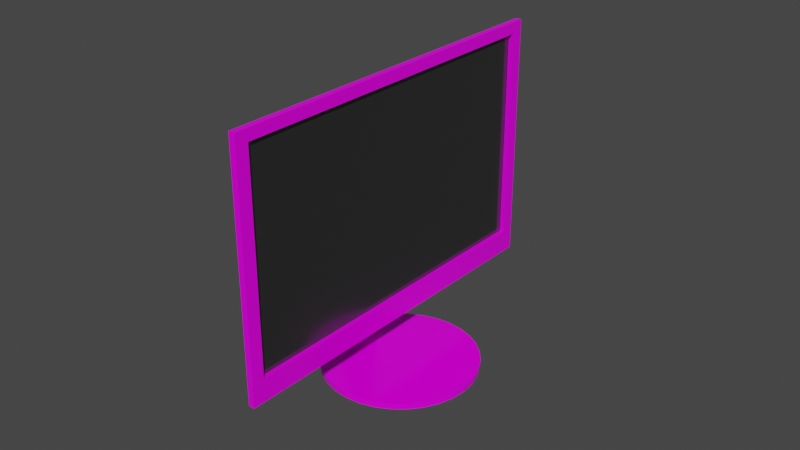 # Source: Bildschirm_texturen.blend  (saved by Blender 2.91.10; exported with 4.5.12 LTS)
import bpy
from mathutils import Matrix  # noqa: F401  (used for matrix-valued properties, if any)

bpy.ops.wm.read_factory_settings(use_empty=True)
scene = bpy.context.scene
scene.name = 'Scene'

# ---- collections
col_collection = bpy.data.collections.new('Collection'); scene.collection.children.link(col_collection)

# ---- images (referenced by path relative to the original .blend; pixels are not part of the script)
import os
ASSET_DIR = os.environ.get("B2B_ASSET_DIR", "")  # directory of the original .blend (textures are referenced by path, not embedded)
HERE = os.path.dirname(os.path.abspath(__file__))  # packed textures are extracted next to this script under _unpacked/

def load_image(name, relpath, width, height, colorspace="sRGB"):
    """Load a texture the original file referenced (path relative to the .blend, or extracted next to this script)."""
    p = next((c for c in (os.path.join(HERE, relpath), os.path.join(ASSET_DIR, relpath)) if relpath and os.path.exists(c)), "")
    if p:
        img = bpy.data.images.load(p, check_existing=True)
        img.name = name
    else:  # same state as the original file: an image datablock whose file is absent (Cycles renders it pink)
        img = bpy.data.images.new(name, width, height)
        img.source = "FILE"
        img.filepath = "//" + (relpath or name)
    img.colorspace_settings.name = colorspace
    return img
img_plastic003_2k_color_jpg = load_image('Plastic003_2K_Color.jpg', 'Plastic003_2K_Color.jpg', 1024, 1024, 'sRGB')

# ---- materials (node trees are filled in below, after node groups)
mat_plastik = bpy.data.materials.new('plastik')
mat_plastik.alpha_threshold = 0.0
mat_plastik.use_transparent_shadow = False
mat_plastik.line_color = (0.0, 0.0, 0.0, 1.0)
mat_screen = bpy.data.materials.new('screen')
mat_screen.use_transparent_shadow = False

# ---- material node trees
mat_plastik.use_nodes = True; mat_plastik.node_tree.nodes.clear()
_N = mat_plastik.node_tree.nodes; _L = mat_plastik.node_tree.links
n0 = _N.new('ShaderNodeOutputMaterial'); n0.name = 'Material Output'; n0.location = (300, 300)
n1 = _N.new('ShaderNodeBsdfPrincipled'); n1.name = 'Principled BSDF'; n1.location = (10, 300)
n1.distribution = 'GGX'
n1.subsurface_method = 'BURLEY'
n1.inputs[2].default_value = 0.2
n1.inputs[3].default_value = 1.45
n1.inputs[13].default_value = 0.2
n1.inputs[27].default_value = (0.0, 0.0, 0.0, 1.0)
n1.inputs[28].default_value = 1.0
n2 = _N.new('ShaderNodeTexImage'); n2.name = 'Image Texture'; n2.location = (-523, 261)
n2.image = img_plastic003_2k_color_jpg
_L.new(n1.outputs[0], n0.inputs[0])
_L.new(n2.outputs[0], n1.inputs[0])
n0.is_active_output = True
mat_screen.use_nodes = True; mat_screen.node_tree.nodes.clear()
_N = mat_screen.node_tree.nodes; _L = mat_screen.node_tree.links
n0 = _N.new('ShaderNodeBsdfPrincipled'); n0.name = 'Principled BSDF'; n0.location = (10, 300)
n0.distribution = 'GGX'
n0.subsurface_method = 'BURLEY'
n0.inputs[0].default_value = (0.02365, 0.02365, 0.02365, 1.0)
n0.inputs[2].default_value = 0.15
n0.inputs[3].default_value = 1.45
n0.inputs[13].default_value = 1.0
n0.inputs[27].default_value = (0.0, 0.0, 0.0, 1.0)
n0.inputs[28].default_value = 1.0
n1 = _N.new('ShaderNodeOutputMaterial'); n1.name = 'Material Output'; n1.location = (300, 300)
_L.new(n0.outputs[0], n1.inputs[0])
n1.is_active_output = True

# ---- world
world_world = bpy.data.worlds.new('World'); scene.world = world_world
world_world.use_nodes = True; world_world.node_tree.nodes.clear()
_N = world_world.node_tree.nodes; _L = world_world.node_tree.links
n0 = _N.new('ShaderNodeOutputWorld'); n0.name = 'World Output'; n0.location = (300, 300)
n1 = _N.new('ShaderNodeBackground'); n1.name = 'Background'; n1.location = (10, 300)
n1.inputs[0].default_value = (0.05088, 0.05088, 0.05088, 1.0)
_L.new(n1.outputs[0], n0.inputs[0])
n0.is_active_output = True
world_world.color = (0.05088, 0.05088, 0.05088)
world_world.use_sun_shadow = False
world_world.sun_shadow_jitter_overblur = 0.0

# ---- meshes
me_cube = bpy.data.meshes.new('Cube')
me_cube.from_pydata([(1.0, 1.0, 1.0), (1.0, 1.0, -1.0), (1.0, -1.0, 1.0), (1.0, -1.0, -1.0), (-1.0, 1.0, 1.0), (-1.0, 1.0, -1.0), (-1.0, -1.0, 1.0), (-1.0, -1.0, -1.0), (-1.0, -0.93, -1.0), (1.0, -0.93, 1.0), (-1.0, -0.93, 1.0), (1.0, -0.93, -1.0), (-1.0, 0.9324, 1.0), (1.0, 0.9324, -1.0), (-1.0, 0.9324, -1.0), (1.0, 0.9324, 1.0), (1.0, 1.0, 0.9082), (-1.0, -1.0, 0.9082), (1.0, -1.0, 0.9082), (-1.0, 1.0, 0.9082), (1.0, -0.93, 0.9082), (-1.0, -0.93, 0.9082), (1.0, 0.9324, 0.9082), (-1.0, 0.9324, 0.9082), (1.0, 1.0, -0.8162), (1.0, -1.0, -0.8162), (-1.0, 1.0, -0.8162), (1.0, -0.93, -0.8162), (-1.0, -0.93, -0.8162), (1.0, 0.9324, -0.8162), (-1.0, 0.9324, -0.8162), (-1.0, -1.0, -0.8162), (-0.4479, 0.9324, 0.9082), (-0.4479, -0.93, 0.9082), (-0.4479, -0.93, -0.8162), (-0.4479, 0.9324, -0.8162), (-5.857, -0.8693, 0.852), (-5.857, 0.8718, 0.852), (-5.857, -0.8693, -0.76), (-5.857, 0.8718, -0.76)], [], [(9, 10, 6, 2), (18, 2, 6, 17), (23, 12, 4, 19), (8, 11, 3, 7), (20, 9, 2, 18), (19, 4, 0, 16), (22, 15, 9, 20), (14, 13, 11, 8), (17, 6, 10, 21), (15, 12, 10, 9), (0, 4, 12, 15), (5, 1, 13, 14), (16, 0, 15, 22), (21, 10, 12, 23), (21, 23, 37, 36), (24, 16, 22, 29), (31, 17, 21, 28), (29, 22, 32, 35), (26, 19, 16, 24), (27, 20, 18, 25), (30, 23, 19, 26), (25, 18, 17, 31), (3, 25, 31, 7), (14, 30, 26, 5), (11, 27, 25, 3), (5, 26, 24, 1), (13, 29, 27, 11), (7, 31, 28, 8), (1, 24, 29, 13), (8, 28, 30, 14), (35, 32, 33, 34), (20, 27, 34, 33), (27, 29, 35, 34), (22, 20, 33, 32), (38, 36, 37, 39), (23, 30, 39, 37), (28, 21, 36, 38), (30, 28, 38, 39)])
me_cube.polygons.foreach_set('material_index', [0, 0, 0, 0, 0, 0, 0, 0, 0, 0, 0, 0, 0, 0, 0, 0, 0, 0, 0, 0, 0, 0, 0, 0, 0, 0, 0, 0, 0, 0, 1, 0, 0, 0, 0, 0, 0, 0])
_uv = me_cube.uv_layers.new(name='UVMap')
_uv.uv.foreach_set('vector', [0.625, 0.7412, 0.875, 0.7412, 0.875, 0.75, 0.625, 0.75, 0.6135, 0.75, 0.625, 0.75, 0.625, 1.0, 0.6135, 1.0, 0.6135, 0.2416, 0.625, 0.2416, 0.625, 0.25, 0.6135, 0.25, 0.125, 0.7412, 0.375, 0.7412, 0.375, 0.75, 0.125, 0.75, 0.6135, 0.7412, 0.625, 0.7412, 0.625, 0.75, 0.6135, 0.75, 0.6135, 0.25, 0.625, 0.25, 0.625, 0.5, 0.6135, 0.5, 0.6135, 0.5084, 0.625, 0.5084, 0.625, 0.7412, 0.6135, 0.7412, 0.125, 0.5084, 0.375, 0.5084, 0.375, 0.7412, 0.125, 0.7412, 0.6135, 0.0, 0.625, 0.0, 0.625, 0.00875, 0.6135, 0.00875, 0.625, 0.5084, 0.875, 0.5084, 0.875, 0.7412, 0.625, 0.7412, 0.625, 0.5, 0.875, 0.5, 0.875, 0.5084, 0.625, 0.5084, 0.125, 0.5, 0.375, 0.5, 0.375, 0.5084, 0.125, 0.5084, 0.6135, 0.5, 0.625, 0.5, 0.625, 0.5084, 0.6135, 0.5084, 0.6135, 0.00875, 0.625, 0.00875, 0.625, 0.2416, 0.6135, 0.2416, 0.6135, 0.00875, 0.6135, 0.2416, 0.6135, 0.2416, 0.6135, 0.00875, 0.398, 0.5, 0.6135, 0.5, 0.6135, 0.5084, 0.398, 0.5084, 0.398, 0.0, 0.6135, 0.0, 0.6135, 0.00875, 0.398, 0.00875, 0.398, 0.5084, 0.6135, 0.5084, 0.6135, 0.5084, 0.398, 0.5084, 0.398, 0.25, 0.6135, 0.25, 0.6135, 0.5, 0.398, 0.5, 0.398, 0.7412, 0.6135, 0.7412, 0.6135, 0.75, 0.398, 0.75, 0.398, 0.2416, 0.6135, 0.2416, 0.6135, 0.25, 0.398, 0.25, 0.398, 0.75, 0.6135, 0.75, 0.6135, 1.0, 0.398, 1.0, 0.375, 0.75, 0.398, 0.75, 0.398, 1.0, 0.375, 1.0, 0.375, 0.2416, 0.398, 0.2416, 0.398, 0.25, 0.375, 0.25, 0.375, 0.7412, 0.398, 0.7412, 0.398, 0.75, 0.375, 0.75, 0.375, 0.25, 0.398, 0.25, 0.398, 0.5, 0.375, 0.5, 0.375, 0.5084, 0.398, 0.5084, 0.398, 0.7412, 0.375, 0.7412, 0.375, 0.0, 0.398, 0.0, 0.398, 0.00875, 0.375, 0.00875, 0.375, 0.5, 0.398, 0.5, 0.398, 0.5084, 0.375, 0.5084, 0.375, 0.00875, 0.398, 0.00875, 0.398, 0.2416, 0.375, 0.2416, 0.398, 0.5084, 0.6135, 0.5084, 0.6135, 0.7412, 0.398, 0.7412, 0.6135, 0.7412, 0.398, 0.7412, 0.398, 0.7412, 0.6135, 0.7412, 0.398, 0.7412, 0.398, 0.5084, 0.398, 0.5084, 0.398, 0.7412, 0.6135, 0.5084, 0.6135, 0.7412, 0.6135, 0.7412, 0.6135, 0.5084, 0.398, 0.00875, 0.6135, 0.00875, 0.6135, 0.2416, 0.398, 0.2416, 0.6135, 0.2416, 0.398, 0.2416, 0.398, 0.2416, 0.6135, 0.2416, 0.398, 0.00875, 0.6135, 0.00875, 0.6135, 0.00875, 0.398, 0.00875, 0.398, 0.2416, 0.398, 0.00875, 0.398, 0.00875, 0.398, 0.2416])
me_cube.materials.append(mat_plastik)
me_cube.materials.append(mat_screen)
me_cube.use_remesh_preserve_volume = False
me_cube.use_remesh_preserve_attributes = False
me_cube.use_mirror_vertex_groups = False
me_cube.update()
me_cylinder = bpy.data.meshes.new('Cylinder')
me_cylinder.from_pydata([(-0.9178, 0.08219, -1.0), (-0.9178, 0.08219, 1.0), (-0.8986, 0.2773, -1.0), (-0.8986, 0.2773, 1.0), (-0.8417, 0.4649, -1.0), (-0.8417, 0.4649, 1.0), (-0.7493, 0.6378, -1.0), (-0.7493, 0.6378, 1.0), (-0.6249, 0.7893, -1.0), (-0.6249, 0.7893, 1.0), (-0.4734, 0.9137, -1.0), (-0.4734, 0.9137, 1.0), (-0.3005, 1.006, -1.0), (-0.3005, 1.006, 1.0), (-0.1129, 1.063, -1.0), (-0.1129, 1.063, 1.0), (0.08219, 1.082, -1.0), (0.08219, 1.082, 1.0), (0.2773, 1.063, -1.0), (0.2773, 1.063, 1.0), (0.4649, 1.006, -1.0), (0.4649, 1.006, 1.0), (0.6378, 0.9137, -1.0), (0.6378, 0.9137, 1.0), (0.7893, 0.7893, -1.0), (0.7893, 0.7893, 1.0), (0.9137, 0.6378, -1.0), (0.9137, 0.6378, 1.0), (1.006, 0.4649, -1.0), (1.006, 0.4649, 1.0), (1.063, 0.2773, -1.0), (1.063, 0.2773, 1.0), (1.082, 0.08219, -1.0), (1.082, 0.08219, 1.0), (1.063, -0.1129, -1.0), (1.063, -0.1129, 1.0), (1.006, -0.3005, -1.0), (1.006, -0.3005, 1.0), (0.9137, -0.4734, -1.0), (0.9137, -0.4734, 1.0), (0.7893, -0.6249, -1.0), (0.7893, -0.6249, 1.0), (0.6378, -0.7493, -1.0), (0.6378, -0.7493, 1.0), (0.4649, -0.8417, -1.0), (0.4649, -0.8417, 1.0), (0.2773, -0.8986, -1.0), (0.2773, -0.8986, 1.0), (0.08219, -0.9178, -1.0), (0.08219, -0.9178, 1.0), (-0.1129, -0.8986, -1.0), (-0.1129, -0.8986, 1.0), (-0.3005, -0.8417, -1.0), (-0.3005, -0.8417, 1.0), (-0.4734, -0.7493, -1.0), (-0.4734, -0.7493, 1.0), (-0.6249, -0.6249, -1.0), (-0.6249, -0.6249, 1.0), (-0.7493, -0.4734, -1.0), (-0.7493, -0.4734, 1.0), (-0.8417, -0.3005, -1.0), (-0.8417, -0.3005, 1.0), (-0.8986, -0.1129, -1.0), (-0.8986, -0.1129, 1.0), (-0.4734, -0.1129, 1.0), (-0.4734, 0.2773, 1.0), (-0.4702, 0.0412, 45.44), (-0.4702, 0.1232, 45.44), (-0.4704, 0.1335, 42.46), (-0.4704, 0.03085, 42.46), (-0.4709, 0.1581, 35.36), (-0.4709, 0.006253, 35.36), (-0.2999, 0.2173, 48.24), (-0.2999, -0.0529, 48.24), (-0.3012, 0.282, 29.57), (-0.3012, -0.1176, 29.57), (-0.2682, 0.2173, 48.23), (-0.2682, -0.0529, 48.23), (-0.2695, 0.282, 29.57), (-0.2695, -0.1176, 29.57), (-0.8417, 0.256, 1.0), (-0.8204, 0.2773, 1.0), (-0.8417, 0.2986, 1.0), (-0.863, 0.2773, 1.0), (-0.5263, 0.1232, 45.44), (-0.5476, 0.1019, 45.44), (-0.546, 0.1335, 42.46), (-0.5673, 0.1122, 42.46), (-0.6143, 0.1368, 35.36), (-0.593, 0.1581, 35.36), (-0.819, -0.1129, 1.0), (-0.8417, -0.09019, 1.0), (-0.8644, -0.1129, 1.0), (-0.8417, -0.1356, 1.0), (-0.5476, 0.06391, 45.44), (-0.5249, 0.0412, 45.44), (-0.5673, 0.05356, 42.46), (-0.5446, 0.03085, 42.46), (-0.6143, 0.02896, 35.36), (-0.5916, 0.006253, 35.36)], [], [(0, 1, 3, 2), (2, 3, 5, 4), (4, 5, 7, 6), (6, 7, 9, 8), (8, 9, 11, 10), (10, 11, 13, 12), (12, 13, 15, 14), (14, 15, 17, 16), (16, 17, 19, 18), (18, 19, 21, 20), (20, 21, 23, 22), (22, 23, 25, 24), (24, 25, 27, 26), (26, 27, 29, 28), (28, 29, 31, 30), (30, 31, 33, 32), (32, 33, 35, 34), (34, 35, 37, 36), (36, 37, 39, 38), (38, 39, 41, 40), (40, 41, 43, 42), (42, 43, 45, 44), (44, 45, 47, 46), (46, 47, 49, 48), (48, 49, 51, 50), (50, 51, 53, 52), (52, 53, 55, 54), (54, 55, 57, 56), (56, 57, 59, 58), (58, 59, 61, 60), (64, 90, 93, 61, 59, 57, 55), (60, 61, 63, 62), (62, 63, 1, 0), (0, 2, 4, 6, 8, 10, 12, 14, 16, 18, 20, 22, 24, 26, 28, 30, 32, 34, 36, 38, 40, 42, 44, 46, 48, 50, 52, 54, 56, 58, 60, 62), (65, 64, 35, 33, 31), (11, 65, 31, 29, 27, 25, 23, 21, 19, 17, 15, 13), (70, 89, 86, 68), (35, 64, 55, 53, 51, 49, 47, 45, 43, 41, 39, 37), (68, 86, 84, 67), (3, 1, 63, 92, 91, 80, 83), (80, 91, 98, 88), (97, 69, 66, 95), (84, 85, 94, 95, 66, 67), (88, 98, 96, 87), (69, 68, 67, 66), (87, 96, 94, 85), (70, 68, 72, 74), (99, 71, 69, 97), (5, 3, 83, 82), (7, 5, 82, 81, 65, 11, 9), (64, 65, 70, 71), (93, 92, 63, 61), (73, 75, 79, 77), (68, 69, 73, 72), (71, 70, 74, 75), (69, 71, 75, 73), (79, 78, 76, 77), (72, 73, 77, 76), (75, 74, 78, 79), (74, 72, 76, 78), (80, 81, 82, 83), (89, 81, 80, 88), (84, 86, 87, 85), (86, 89, 88, 87), (65, 81, 89, 70), (90, 91, 92, 93), (97, 95, 94, 96), (99, 97, 96, 98), (90, 99, 98, 91), (90, 64, 71, 99)])
_uv = me_cylinder.uv_layers.new(name='UVMap')
_uv.uv.foreach_set('vector', [1.0, 0.5, 1.0, 1.0, 0.9688, 1.0, 0.9688, 0.5, 0.9688, 0.5, 0.9688, 1.0, 0.9375, 1.0, 0.9375, 0.5, 0.9375, 0.5, 0.9375, 1.0, 0.9062, 1.0, 0.9062, 0.5, 0.9062, 0.5, 0.9062, 1.0, 0.875, 1.0, 0.875, 0.5, 0.875, 0.5, 0.875, 1.0, 0.8438, 1.0, 0.8438, 0.5, 0.8438, 0.5, 0.8438, 1.0, 0.8125, 1.0, 0.8125, 0.5, 0.8125, 0.5, 0.8125, 1.0, 0.7812, 1.0, 0.7812, 0.5, 0.7812, 0.5, 0.7812, 1.0, 0.75, 1.0, 0.75, 0.5, 0.75, 0.5, 0.75, 1.0, 0.7188, 1.0, 0.7188, 0.5, 0.7188, 0.5, 0.7188, 1.0, 0.6875, 1.0, 0.6875, 0.5, 0.6875, 0.5, 0.6875, 1.0, 0.6562, 1.0, 0.6562, 0.5, 0.6562, 0.5, 0.6562, 1.0, 0.625, 1.0, 0.625, 0.5, 0.625, 0.5, 0.625, 1.0, 0.5938, 1.0, 0.5938, 0.5, 0.5938, 0.5, 0.5938, 1.0, 0.5625, 1.0, 0.5625, 0.5, 0.5625, 0.5, 0.5625, 1.0, 0.5312, 1.0, 0.5312, 0.5, 0.5312, 0.5, 0.5312, 1.0, 0.5, 1.0, 0.5, 0.5, 0.5, 0.5, 0.5, 1.0, 0.4688, 1.0, 0.4688, 0.5, 0.4688, 0.5, 0.4688, 1.0, 0.4375, 1.0, 0.4375, 0.5, 0.4375, 0.5, 0.4375, 1.0, 0.4062, 1.0, 0.4062, 0.5, 0.4062, 0.5, 0.4062, 1.0, 0.375, 1.0, 0.375, 0.5, 0.375, 0.5, 0.375, 1.0, 0.3438, 1.0, 0.3438, 0.5, 0.3438, 0.5, 0.3438, 1.0, 0.3125, 1.0, 0.3125, 0.5, 0.3125, 0.5, 0.3125, 1.0, 0.2812, 1.0, 0.2812, 0.5, 0.2812, 0.5, 0.2812, 1.0, 0.25, 1.0, 0.25, 0.5, 0.25, 0.5, 0.25, 1.0, 0.2188, 1.0, 0.2188, 0.5, 0.2188, 0.5, 0.2188, 1.0, 0.1875, 1.0, 0.1875, 0.5, 0.1875, 0.5, 0.1875, 1.0, 0.1562, 1.0, 0.1562, 0.5, 0.1562, 0.5, 0.1562, 1.0, 0.125, 1.0, 0.125, 0.5, 0.125, 0.5, 0.125, 1.0, 0.09375, 1.0, 0.09375, 0.5, 0.09375, 0.5, 0.09375, 1.0, 0.0625, 1.0, 0.0625, 0.5, 0.2032, 0.3833, 0.2032, 0.4663, 0.1977, 0.4717, 0.1582, 0.4717, 0.1167, 0.4496, 0.08029, 0.4197, 0.05045, 0.3833, 0.0625, 0.5, 0.0625, 1.0, 0.03125, 1.0, 0.03125, 0.5, 0.03125, 0.5, 0.03125, 1.0, 0.0, 1.0, 0.0, 0.5, 0.75, 0.49, 0.7968, 0.4854, 0.8418, 0.4717, 0.8833, 0.4496, 0.9197, 0.4197, 0.9496, 0.3833, 0.9717, 0.3418, 0.9854, 0.2968, 0.99, 0.25, 0.9854, 0.2032, 0.9717, 0.1582, 0.9496, 0.1167, 0.9197, 0.08029, 0.8833, 0.05045, 0.8418, 0.02827, 0.7968, 0.01461, 0.75, 0.01, 0.7032, 0.01461, 0.6582, 0.02827, 0.6167, 0.05045, 0.5803, 0.08029, 0.5504, 0.1167, 0.5283, 0.1582, 0.5146, 0.2032, 0.51, 0.25, 0.5146, 0.2968, 0.5283, 0.3418, 0.5504, 0.3833, 0.5803, 0.4197, 0.6167, 0.4496, 0.6582, 0.4717, 0.7032, 0.4854, 0.2968, 0.3833, 0.2032, 0.3833, 0.2032, 0.01461, 0.25, 0.01, 0.2968, 0.01461, 0.4496, 0.3833, 0.2968, 0.3833, 0.2968, 0.01461, 0.3418, 0.02827, 0.3833, 0.05045, 0.4197, 0.08029, 0.4496, 0.1167, 0.4717, 0.1582, 0.4854, 0.2032, 0.49, 0.25, 0.4854, 0.2968, 0.4717, 0.3418, 0.2968, 0.3833, 0.2968, 0.4586, 0.2968, 0.4523, 0.2968, 0.3833, 0.2032, 0.01461, 0.2032, 0.3833, 0.05045, 0.3833, 0.02827, 0.3418, 0.01461, 0.2968, 0.01, 0.25, 0.01461, 0.2032, 0.02827, 0.1582, 0.05045, 0.1167, 0.08029, 0.08029, 0.1167, 0.05045, 0.1582, 0.02827, 0.2968, 0.3833, 0.2968, 0.4523, 0.2968, 0.4474, 0.2968, 0.3833, 0.2968, 0.4854, 0.25, 0.49, 0.2032, 0.4854, 0.2032, 0.4772, 0.2086, 0.4717, 0.2917, 0.4717, 0.2968, 0.4768, 0.2917, 0.4717, 0.2086, 0.4717, 0.2172, 0.4717, 0.2837, 0.4717, 0.2032, 0.451, 0.2032, 0.3833, 0.2032, 0.3833, 0.2032, 0.4458, 0.2968, 0.4474, 0.2725, 0.4717, 0.2291, 0.4717, 0.2032, 0.4458, 0.2032, 0.3833, 0.2968, 0.3833, 0.2837, 0.4717, 0.2172, 0.4717, 0.2239, 0.4717, 0.2774, 0.4717, 0.2032, 0.3833, 0.2968, 0.3833, 0.2968, 0.3833, 0.2032, 0.3833, 0.2774, 0.4717, 0.2239, 0.4717, 0.2291, 0.4717, 0.2725, 0.4717, 0.2968, 0.3833, 0.2968, 0.3833, 0.2968, 0.3833, 0.2968, 0.3833, 0.2032, 0.4577, 0.2032, 0.3833, 0.2032, 0.3833, 0.2032, 0.451, 0.3418, 0.4717, 0.2968, 0.4854, 0.2968, 0.4768, 0.3019, 0.4717, 0.3833, 0.4496, 0.3418, 0.4717, 0.3019, 0.4717, 0.2968, 0.4666, 0.2968, 0.3833, 0.4496, 0.3833, 0.4197, 0.4197, 0.2032, 0.3833, 0.2968, 0.3833, 0.2968, 0.3833, 0.2032, 0.3833, 0.1977, 0.4717, 0.2032, 0.4772, 0.2032, 0.4854, 0.1582, 0.4717, 0.2032, 0.3833, 0.2032, 0.3833, 0.2032, 0.3833, 0.2032, 0.3833, 0.2968, 0.3833, 0.2032, 0.3833, 0.2032, 0.3833, 0.2968, 0.3833, 0.2032, 0.3833, 0.2968, 0.3833, 0.2968, 0.3833, 0.2032, 0.3833, 0.2032, 0.3833, 0.2032, 0.3833, 0.2032, 0.3833, 0.2032, 0.3833, 0.2032, 0.3833, 0.2968, 0.3833, 0.2968, 0.3833, 0.2032, 0.3833, 0.2968, 0.3833, 0.2032, 0.3833, 0.2032, 0.3833, 0.2968, 0.3833, 0.2032, 0.3833, 0.2968, 0.3833, 0.2968, 0.3833, 0.2032, 0.3833, 0.2968, 0.3833, 0.2968, 0.3833, 0.2968, 0.3833, 0.2968, 0.3833, 0.2917, 0.4717, 0.2968, 0.4717, 0.3019, 0.4717, 0.2968, 0.4768, 0.2968, 0.4586, 0.2968, 0.4666, 0.2917, 0.4717, 0.2837, 0.4717, 0.2968, 0.4474, 0.2968, 0.4523, 0.2774, 0.4717, 0.2725, 0.4717, 0.2968, 0.4523, 0.2968, 0.4586, 0.2837, 0.4717, 0.2774, 0.4717, 0.2968, 0.3833, 0.2968, 0.4666, 0.2968, 0.4586, 0.2968, 0.3833, 0.2032, 0.4663, 0.2032, 0.4717, 0.2032, 0.4772, 0.1977, 0.4717, 0.2032, 0.451, 0.2032, 0.4458, 0.2291, 0.4717, 0.2239, 0.4717, 0.2032, 0.4577, 0.2032, 0.451, 0.2239, 0.4717, 0.2172, 0.4717, 0.2032, 0.4663, 0.2032, 0.4577, 0.2172, 0.4717, 0.2086, 0.4717, 0.2032, 0.4663, 0.2032, 0.3833, 0.2032, 0.3833, 0.2032, 0.4577])
me_cylinder.materials.append(mat_plastik)
me_cylinder.use_remesh_fix_poles = True
me_cylinder.use_remesh_preserve_attributes = False
me_cylinder.use_mirror_vertex_groups = False
me_cylinder.update()

# ---- objects
ob_screen = bpy.data.objects.new('Screen', me_cube)
ob_cylinder = bpy.data.objects.new('Cylinder', me_cylinder)

# ---- transforms, parenting, visibility, modifiers, constraints
ob_screen.location = (0.0, 0.0, 0.0)
ob_screen.scale = (0.001, 0.06, 0.04)
ob_screen.lock_rotations_4d = False
ob_screen.empty_display_type = 'ARROWS'
ob_screen.lineart.crease_threshold = 0.0
ob_cylinder.location = (0.0, -0.001997, -0.05443)
ob_cylinder.scale = (0.025, 0.025, 0.001)
ob_cylinder.lineart.crease_threshold = 0.0

# ---- collection membership
col_collection.objects.link(ob_screen)
col_collection.objects.link(ob_cylinder)

# ---- scene / render settings (as saved in the file)
scene.frame_start = 1; scene.frame_end = 250; scene.frame_set(1)
scene.render.engine = 'BLENDER_EEVEE_NEXT'
scene.cycles.use_denoising = False
scene.cycles.samples = 128
scene.cycles.sampling_pattern = 'TABULATED_SOBOL'
scene.cycles.use_adaptive_sampling = False
scene.cycles.use_light_tree = False
scene.view_settings.view_transform = 'Filmic'
bpy.context.view_layer.update()

# ---- added for rendering (the .blend has no active camera and no usable light): camera, sun
cam_auto = bpy.data.cameras.new('AutoCamera')
cam_auto.lens = 50.0
cam_auto.sensor_width = 36.0
cam_auto.clip_end = 1000.0
ob_auto_camera = bpy.data.objects.new('AutoCamera', cam_auto)
scene.collection.objects.link(ob_auto_camera)
ob_auto_camera.location = (0.1871, -0.222054, 0.140323)
ob_auto_camera.rotation_euler = (1.09748, -7.21219e-08, 0.694738)
scene.camera = ob_auto_camera
light_auto_sun = bpy.data.lights.new('AutoSun', 'SUN')
light_auto_sun.energy = 3.0
light_auto_sun.angle = 0.0523599
ob_auto_sun = bpy.data.objects.new('AutoSun', light_auto_sun)
scene.collection.objects.link(ob_auto_sun)
ob_auto_sun.rotation_euler = (0.872665, 0.174533, 0.523599)
bpy.context.view_layer.update()
